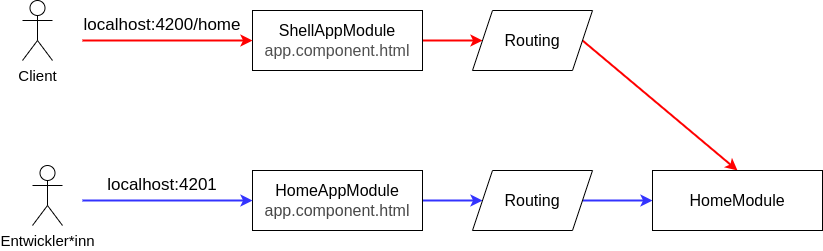

The diagram above was exported from draw.io. Its source (the exported page's mxGraphModel, read from the mxfile embedded in the PNG):
<mxGraphModel dx="1434" dy="830" grid="1" gridSize="10" guides="1" tooltips="1" connect="1" arrows="1" fold="1" page="1" pageScale="1" pageWidth="850" pageHeight="1100" math="0" shadow="0">
  <root>
    <mxCell id="0" />
    <mxCell id="1" parent="0" />
    <mxCell id="wvcF6mhOqCKZo0cOXrSf-1" value="localhost:4200/home" style="text;html=1;strokeColor=none;fillColor=none;align=center;verticalAlign=middle;whiteSpace=wrap;rounded=0;fontSize=17;" vertex="1" parent="1">
      <mxGeometry x="140" y="250" width="120" height="30" as="geometry" />
    </mxCell>
    <mxCell id="wvcF6mhOqCKZo0cOXrSf-4" value="localhost:4201" style="text;html=1;strokeColor=none;fillColor=none;align=center;verticalAlign=middle;whiteSpace=wrap;rounded=0;fontSize=17;" vertex="1" parent="1">
      <mxGeometry x="140" y="410" width="120" height="30" as="geometry" />
    </mxCell>
    <mxCell id="wvcF6mhOqCKZo0cOXrSf-5" value="&lt;font style=&quot;font-size: 15px;&quot;&gt;Client&lt;/font&gt;" style="shape=umlActor;verticalLabelPosition=bottom;verticalAlign=top;html=1;outlineConnect=0;" vertex="1" parent="1">
      <mxGeometry x="60" y="240" width="30" height="60" as="geometry" />
    </mxCell>
    <mxCell id="wvcF6mhOqCKZo0cOXrSf-22" style="edgeStyle=orthogonalEdgeStyle;rounded=0;orthogonalLoop=1;jettySize=auto;html=1;exitX=1;exitY=0.5;exitDx=0;exitDy=0;entryX=0;entryY=0.5;entryDx=0;entryDy=0;strokeColor=#FF0000;strokeWidth=2;" edge="1" parent="1" source="wvcF6mhOqCKZo0cOXrSf-8" target="wvcF6mhOqCKZo0cOXrSf-17">
      <mxGeometry relative="1" as="geometry" />
    </mxCell>
    <mxCell id="wvcF6mhOqCKZo0cOXrSf-8" value="&lt;font style=&quot;font-size: 16px;&quot;&gt;ShellAppModule&lt;br&gt;&lt;font color=&quot;#4f4f4f&quot;&gt;app.component.html&lt;/font&gt;&lt;br&gt;&lt;/font&gt;" style="rounded=0;whiteSpace=wrap;html=1;" vertex="1" parent="1">
      <mxGeometry x="290" y="250" width="170" height="60" as="geometry" />
    </mxCell>
    <mxCell id="wvcF6mhOqCKZo0cOXrSf-24" style="edgeStyle=orthogonalEdgeStyle;rounded=0;orthogonalLoop=1;jettySize=auto;html=1;exitX=1;exitY=0.5;exitDx=0;exitDy=0;entryX=0;entryY=0.5;entryDx=0;entryDy=0;fontColor=#3333FF;strokeColor=#3333FF;strokeWidth=2;" edge="1" parent="1" source="wvcF6mhOqCKZo0cOXrSf-13" target="wvcF6mhOqCKZo0cOXrSf-18">
      <mxGeometry relative="1" as="geometry" />
    </mxCell>
    <mxCell id="wvcF6mhOqCKZo0cOXrSf-13" value="&lt;font style=&quot;font-size: 16px;&quot;&gt;HomeAppModule&lt;br&gt;&lt;font color=&quot;#474747&quot;&gt;app.component.html&lt;/font&gt;&lt;br&gt;&lt;/font&gt;" style="rounded=0;whiteSpace=wrap;html=1;" vertex="1" parent="1">
      <mxGeometry x="290" y="410" width="170" height="60" as="geometry" />
    </mxCell>
    <mxCell id="wvcF6mhOqCKZo0cOXrSf-14" value="&lt;font style=&quot;font-size: 15px;&quot;&gt;Entwickler*inn&lt;/font&gt;" style="shape=umlActor;verticalLabelPosition=bottom;verticalAlign=top;html=1;outlineConnect=0;" vertex="1" parent="1">
      <mxGeometry x="70" y="405" width="30" height="60" as="geometry" />
    </mxCell>
    <mxCell id="wvcF6mhOqCKZo0cOXrSf-23" style="rounded=0;orthogonalLoop=1;jettySize=auto;html=1;exitX=1;exitY=0.5;exitDx=0;exitDy=0;entryX=0.5;entryY=0;entryDx=0;entryDy=0;strokeColor=#FF0000;strokeWidth=2;" edge="1" parent="1" source="wvcF6mhOqCKZo0cOXrSf-17" target="wvcF6mhOqCKZo0cOXrSf-19">
      <mxGeometry relative="1" as="geometry" />
    </mxCell>
    <mxCell id="wvcF6mhOqCKZo0cOXrSf-17" value="Routing" style="shape=parallelogram;perimeter=parallelogramPerimeter;whiteSpace=wrap;html=1;fixedSize=1;fontSize=16;" vertex="1" parent="1">
      <mxGeometry x="510" y="250" width="120" height="60" as="geometry" />
    </mxCell>
    <mxCell id="wvcF6mhOqCKZo0cOXrSf-25" style="edgeStyle=orthogonalEdgeStyle;rounded=0;orthogonalLoop=1;jettySize=auto;html=1;exitX=1;exitY=0.5;exitDx=0;exitDy=0;entryX=0;entryY=0.5;entryDx=0;entryDy=0;fontColor=#3333FF;strokeColor=#3333FF;strokeWidth=2;" edge="1" parent="1" source="wvcF6mhOqCKZo0cOXrSf-18" target="wvcF6mhOqCKZo0cOXrSf-19">
      <mxGeometry relative="1" as="geometry" />
    </mxCell>
    <mxCell id="wvcF6mhOqCKZo0cOXrSf-18" value="Routing" style="shape=parallelogram;perimeter=parallelogramPerimeter;whiteSpace=wrap;html=1;fixedSize=1;fontSize=16;" vertex="1" parent="1">
      <mxGeometry x="510" y="410" width="120" height="60" as="geometry" />
    </mxCell>
    <mxCell id="wvcF6mhOqCKZo0cOXrSf-19" value="&lt;font style=&quot;font-size: 16px;&quot;&gt;HomeModule&lt;br&gt;&lt;/font&gt;" style="rounded=0;whiteSpace=wrap;html=1;" vertex="1" parent="1">
      <mxGeometry x="690" y="410" width="170" height="60" as="geometry" />
    </mxCell>
    <mxCell id="wvcF6mhOqCKZo0cOXrSf-20" value="" style="endArrow=classic;html=1;rounded=0;entryX=0;entryY=0.5;entryDx=0;entryDy=0;strokeColor=#FF0000;strokeWidth=2;" edge="1" parent="1" target="wvcF6mhOqCKZo0cOXrSf-8">
      <mxGeometry width="50" height="50" relative="1" as="geometry">
        <mxPoint x="120" y="280" as="sourcePoint" />
        <mxPoint x="450" y="400" as="targetPoint" />
      </mxGeometry>
    </mxCell>
    <mxCell id="wvcF6mhOqCKZo0cOXrSf-21" value="" style="endArrow=classic;html=1;rounded=0;entryX=0;entryY=0.5;entryDx=0;entryDy=0;fontColor=#3333FF;strokeColor=#3333FF;strokeWidth=2;" edge="1" parent="1" target="wvcF6mhOqCKZo0cOXrSf-13">
      <mxGeometry width="50" height="50" relative="1" as="geometry">
        <mxPoint x="120" y="440" as="sourcePoint" />
        <mxPoint x="290" y="290" as="targetPoint" />
      </mxGeometry>
    </mxCell>
  </root>
</mxGraphModel>